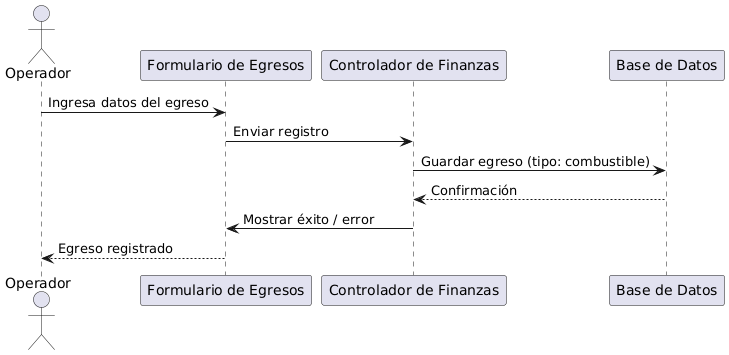

The diagram above was rendered by PlantUML. Its source (embedded in the PNG):
@startuml
actor Operador
participant "Formulario de Egresos" as Form
participant "Controlador de Finanzas" as Controlador
participant "Base de Datos" as DB

Operador -> Form : Ingresa datos del egreso
Form -> Controlador : Enviar registro
Controlador -> DB : Guardar egreso (tipo: combustible)
DB --> Controlador : Confirmación
Controlador -> Form : Mostrar éxito / error
Form --> Operador : Egreso registrado
@enduml